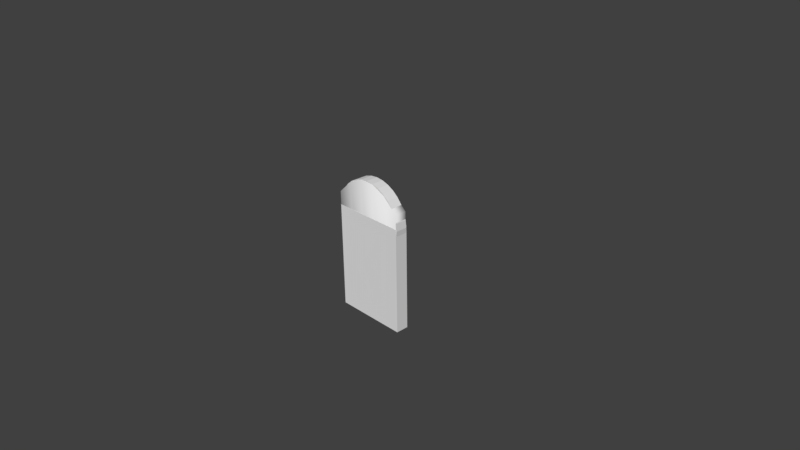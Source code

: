 # Source: roundedDoor.blend  (saved by Blender 2.78.0; exported with 4.5.12 LTS)
import bpy
from mathutils import Matrix  # noqa: F401  (used for matrix-valued properties, if any)

bpy.ops.wm.read_factory_settings(use_empty=True)
scene = bpy.context.scene
scene.name = 'Scene'

# ---- collections
col_collection_1 = bpy.data.collections.new('Collection 1'); scene.collection.children.link(col_collection_1)

# ---- materials (node trees are filled in below, after node groups)
mat_material = bpy.data.materials.new('Material')
mat_material.alpha_threshold = 0.0
mat_material.use_transparent_shadow = False
mat_material.roughness = 0.5
mat_material.specular_intensity = 0.0
mat_material.line_color = (0.0, 0.0, 0.0, 1.0)
mat_material_001 = bpy.data.materials.new('Material.001')
mat_material_001.alpha_threshold = 0.0
mat_material_001.use_transparent_shadow = False
mat_material_001.roughness = 0.5
mat_material_001.line_color = (0.0, 0.0, 0.0, 1.0)

# ---- material node trees

# ---- world
world_world = bpy.data.worlds.new('World'); scene.world = world_world
world_world.color = (0.05088, 0.05088, 0.05088)
world_world.use_sun_shadow = False
world_world.sun_shadow_jitter_overblur = 0.0
world_world.cycles.sampling_method = 'MANUAL'

# ---- cameras
cam_camera = bpy.data.cameras.new('Camera')
cam_camera.clip_end = 100.0
cam_camera.lens = 35.0
cam_camera.sensor_width = 32.0
cam_camera.sensor_height = 18.0
cam_camera.ortho_scale = 7.314
cam_camera.dof.focus_distance = 0.0
cam_camera.dof.aperture_fstop = 128.0

# ---- meshes
me_cube = bpy.data.meshes.new('Cube')
me_cube.from_pydata([(0.5125, -0.08353, -0.9138), (-0.5125, -0.08353, -0.9138), (-0.5125, 0.08353, -0.9138), (0.5125, 0.08353, -0.9138), (0.5125, -0.08353, 0.7513), (-0.5125, -0.08353, 0.7513), (-0.5125, 0.08353, 0.7513), (0.5125, 0.08353, 0.7513), (0.3075, -0.08353, -0.9138), (0.1025, -0.08353, -0.9138), (-0.1025, -0.08353, -0.9138), (-0.3075, -0.08353, -0.9138), (-0.3075, 0.08353, -0.9138), (-0.1025, 0.08353, -0.9138), (0.1025, 0.08353, -0.9138), (0.3075, 0.08353, -0.9138), (0.3075, -0.08353, 0.942), (0.1025, -0.08353, 1.035), (-0.1025, -0.08353, 1.035), (-0.3075, -0.08353, 0.942), (-0.3075, 0.08353, 0.942), (-0.1025, 0.08353, 1.035), (0.1025, 0.08353, 1.035), (0.3075, 0.08353, 0.942)], [], [(11, 1, 2, 12), (19, 20, 6, 5), (11, 19, 5, 1), (1, 5, 6, 2), (15, 23, 7, 3), (4, 0, 3, 7), (2, 6, 20, 12), (12, 20, 21, 13), (13, 21, 22, 14), (14, 22, 23, 15), (0, 4, 16, 8), (8, 16, 17, 9), (9, 17, 18, 10), (10, 18, 19, 11), (4, 7, 23, 16), (16, 23, 22, 17), (17, 22, 21, 18), (18, 21, 20, 19), (0, 8, 15, 3), (8, 9, 14, 15), (9, 10, 13, 14), (10, 11, 12, 13)])
me_cube.polygons.foreach_set('use_smooth', [True] * 22)
_uv = me_cube.uv_layers.new(name='UVMap')
_uv.uv.foreach_set('vector', [0.9813, 0.9001, 0.9813, 0.9893, 0.9416, 0.9893, 0.9416, 0.9001, 0.9448, 0.8922, 0.9863, 0.8922, 0.9863, 0.989, 0.9448, 0.989, 0.1954, 0.008865, 0.1954, 0.9463, 0.02718, 0.85, 0.02717, 0.008865, 0.9901, 0.4309, 0.9901, 0.01735, 0.9514, 0.01735, 0.9514, 0.4309, 0.1959, 0.008891, 0.1947, 0.9457, 0.02674, 0.8492, 0.02778, 0.008684, 0.9441, 0.01581, 0.9911, 0.01581, 0.9911, 0.4333, 0.9441, 0.4333, 0.8683, 0.009717, 0.8673, 0.8503, 0.6991, 0.9463, 0.7002, 0.009511, 0.7002, 0.009511, 0.6991, 0.9463, 0.5309, 0.9928, 0.5321, 0.009304, 0.5321, 0.009304, 0.5309, 0.9928, 0.3628, 0.9926, 0.364, 0.009097, 0.364, 0.009097, 0.3628, 0.9926, 0.1947, 0.9457, 0.1959, 0.008891, 0.8683, 0.00886, 0.8683, 0.85, 0.7001, 0.9463, 0.7, 0.008862, 0.7, 0.008862, 0.7001, 0.9463, 0.5318, 0.993, 0.5318, 0.008862, 0.5318, 0.008862, 0.5318, 0.993, 0.3636, 0.993, 0.3636, 0.008864, 0.3636, 0.008864, 0.3636, 0.993, 0.1954, 0.9463, 0.1954, 0.008865, 0.9448, 0.5372, 0.9863, 0.5372, 0.9863, 0.634, 0.9448, 0.634, 0.9448, 0.634, 0.9863, 0.634, 0.9863, 0.7211, 0.9448, 0.7211, 0.9448, 0.7211, 0.9863, 0.7211, 0.9863, 0.8051, 0.9448, 0.8051, 0.9448, 0.8051, 0.9863, 0.8051, 0.9863, 0.8922, 0.9448, 0.8922, 0.9813, 0.5432, 0.9813, 0.6324, 0.9416, 0.6324, 0.9416, 0.5432, 0.9813, 0.6324, 0.9813, 0.7216, 0.9416, 0.7216, 0.9416, 0.6324, 0.9813, 0.7216, 0.9813, 0.8109, 0.9416, 0.8109, 0.9416, 0.7216, 0.9813, 0.8109, 0.9813, 0.9001, 0.9416, 0.9001, 0.9416, 0.8109])
me_cube.materials.append(mat_material)
me_cube.use_remesh_preserve_volume = False
me_cube.use_remesh_preserve_attributes = False
me_cube.use_mirror_vertex_groups = False
me_cube.update()
me_cylinder = bpy.data.meshes.new('Cylinder')
me_cylinder.from_pydata([(-0.004523, 0.9929, -1.002), (-0.004523, 0.9929, 0.9977), (0.1906, 0.9736, -1.002), (0.1906, 0.9736, 0.9977), (0.3782, 0.9167, -1.002), (0.3782, 0.9167, 0.9977), (0.551, 0.8243, -1.002), (0.551, 0.8243, 0.9977), (0.7026, 0.7, -1.002), (0.7026, 0.7, 0.9977), (0.8269, 0.5484, -1.002), (0.8269, 0.5484, 0.9977), (0.9194, 0.3755, -1.002), (0.9194, 0.3755, 0.9977), (0.9763, 0.1879, -1.002), (0.9763, 0.1879, 0.9977), (0.9955, -0.007144, -1.002), (0.9955, -0.007144, 0.9977), (0.9763, -0.2022, -1.002), (0.9763, -0.2022, 0.9977), (0.9194, -0.3898, -1.002), (0.9194, -0.3898, 0.9977), (0.8269, -0.5627, -1.002), (0.8269, -0.5627, 0.9977), (0.7026, -0.7143, -1.002), (0.7026, -0.7143, 0.9977), (0.551, -0.8386, -1.002), (0.551, -0.8386, 0.9977), (0.3782, -0.931, -1.002), (0.3782, -0.931, 0.9977), (0.1906, -0.9879, -1.002), (0.1906, -0.9879, 0.9977), (-0.004523, -1.007, -1.002), (-0.004523, -1.007, 0.9977), (-0.1996, -0.9879, -1.002), (-0.1996, -0.9879, 0.9977), (-0.3872, -0.931, -1.002), (-0.3872, -0.931, 0.9977), (-0.5601, -0.8386, -1.002), (-0.5601, -0.8386, 0.9977), (-0.7116, -0.7143, -1.002), (-0.7116, -0.7143, 0.9977), (-0.836, -0.5627, -1.002), (-0.836, -0.5627, 0.9977), (-0.9284, -0.3898, -1.002), (-0.9284, -0.3898, 0.9977), (-0.9853, -0.2022, -1.002), (-0.9853, -0.2022, 0.9977), (-1.005, -0.007143, -1.002), (-1.005, -0.007143, 0.9977), (-0.9853, 0.1879, -1.002), (-0.9853, 0.1879, 0.9977), (-0.9284, 0.3755, -1.002), (-0.9284, 0.3755, 0.9977), (-0.836, 0.5484, -1.002), (-0.836, 0.5484, 0.9977), (-0.7116, 0.7, -1.002), (-0.7116, 0.7, 0.9977), (-0.5601, 0.8243, -1.002), (-0.5601, 0.8243, 0.9977), (-0.3872, 0.9167, -1.002), (-0.3872, 0.9167, 0.9977), (-0.1996, 0.9736, -1.002), (-0.1996, 0.9736, 0.9977)], [], [(0, 1, 3, 2), (2, 3, 5, 4), (4, 5, 7, 6), (6, 7, 9, 8), (8, 9, 11, 10), (10, 11, 13, 12), (12, 13, 15, 14), (14, 15, 17, 16), (16, 17, 19, 18), (18, 19, 21, 20), (20, 21, 23, 22), (22, 23, 25, 24), (24, 25, 27, 26), (26, 27, 29, 28), (28, 29, 31, 30), (30, 31, 33, 32), (32, 33, 35, 34), (34, 35, 37, 36), (36, 37, 39, 38), (38, 39, 41, 40), (40, 41, 43, 42), (42, 43, 45, 44), (44, 45, 47, 46), (46, 47, 49, 48), (48, 49, 51, 50), (50, 51, 53, 52), (52, 53, 55, 54), (54, 55, 57, 56), (56, 57, 59, 58), (58, 59, 61, 60), (3, 1, 63, 61, 59, 57, 55, 53, 51, 49, 47, 45, 43, 41, 39, 37, 35, 33, 31, 29, 27, 25, 23, 21, 19, 17, 15, 13, 11, 9, 7, 5), (60, 61, 63, 62), (62, 63, 1, 0), (0, 2, 4, 6, 8, 10, 12, 14, 16, 18, 20, 22, 24, 26, 28, 30, 32, 34, 36, 38, 40, 42, 44, 46, 48, 50, 52, 54, 56, 58, 60, 62)])
me_cylinder.use_remesh_preserve_volume = False
me_cylinder.use_remesh_preserve_attributes = False
me_cylinder.use_mirror_vertex_groups = False
me_cylinder.update()
me_cube_001 = bpy.data.meshes.new('Cube.001')
me_cube_001.from_pydata([(1.0, 1.0, -1.0), (1.0, -1.0, -1.0), (-1.0, -1.0, -1.0), (-1.0, 1.0, -1.0), (1.0, 1.0, 1.0), (1.0, -1.0, 1.0), (-1.0, -1.0, 1.0), (-1.0, 1.0, 1.0)], [], [(0, 1, 2, 3), (4, 7, 6, 5), (0, 4, 5, 1), (1, 5, 6, 2), (2, 6, 7, 3), (4, 0, 3, 7)])
_uv = me_cube_001.uv_layers.new(name='UVMap')
_uv.uv.foreach_set('vector', [0.5, 0.5, 0.5, 0.25, 0.75, 0.25, 0.75, 0.5, 0.25, 0.5, 1.043e-07, 0.5, 0.0, 0.25, 0.25, 0.25, 0.5, 0.5, 0.25, 0.5, 0.25, 0.25, 0.5, 0.25, 0.5, 0.25, 0.25, 0.25, 0.25, 0.0, 0.5, 0.0, 0.75, 0.25, 1.0, 0.25, 1.0, 0.5, 0.75, 0.5, 0.25, 0.5, 0.5, 0.5, 0.5, 0.75, 0.25, 0.75])
me_cube_001.materials.append(mat_material_001)
me_cube_001.use_remesh_preserve_volume = False
me_cube_001.use_remesh_preserve_attributes = False
me_cube_001.use_mirror_vertex_groups = False
me_cube_001.update()

# ---- objects
ob_obj_roundeddoor_000 = bpy.data.objects.new('obj.roundedDoor.000', me_cube)
ob_camera = bpy.data.objects.new('Camera', cam_camera)
ob_col_cylindercollision_000 = bpy.data.objects.new('col.cylinderCollision.000', me_cylinder)
ob_col_boxcollision_000 = bpy.data.objects.new('col.boxCollision.000', me_cube_001)

# ---- transforms, parenting, visibility, modifiers, constraints
ob_obj_roundeddoor_000.location = (0.0, 0.0, 0.0)
ob_obj_roundeddoor_000.rotation_mode = 'QUATERNION'
ob_obj_roundeddoor_000.rotation_quaternion = (1.0, 0.0, 0.0, 0.0)
ob_obj_roundeddoor_000.lock_rotations_4d = False
ob_obj_roundeddoor_000.empty_display_type = 'ARROWS'
ob_obj_roundeddoor_000.lineart.crease_threshold = 0.0
ob_camera.location = (7.481, -6.508, 5.344)
ob_camera.rotation_euler = (1.109, 0.01082, 0.8149)
ob_camera.lock_rotations_4d = False
ob_camera.empty_display_type = 'ARROWS'
ob_camera.color = (0.0, 0.0, 0.0, 0.0)
ob_camera.display_type = 'WIRE'
ob_camera.lineart.crease_threshold = 0.0
ob_col_cylindercollision_000.location = (0.008889, 1.643e-08, 0.5422)
ob_col_cylindercollision_000.rotation_mode = 'QUATERNION'
ob_col_cylindercollision_000.rotation_quaternion = (0.707, 0.7072, 1.57e-16, 0.0)
ob_col_cylindercollision_000.scale = (0.5196, 0.5128, 0.08201)
ob_col_cylindercollision_000.lineart.crease_threshold = 0.0
ob_col_boxcollision_000.location = (0.002963, 0.002963, -0.1748)
ob_col_boxcollision_000.rotation_mode = 'QUATERNION'
ob_col_boxcollision_000.rotation_quaternion = (1.0, 0.0, 0.0, 0.0)
ob_col_boxcollision_000.scale = (0.5158, -0.08842, 0.7379)
ob_col_boxcollision_000.lock_rotations_4d = False
ob_col_boxcollision_000.empty_display_type = 'ARROWS'
ob_col_boxcollision_000.lineart.crease_threshold = 0.0

# ---- collection membership
col_collection_1.objects.link(ob_obj_roundeddoor_000)
col_collection_1.objects.link(ob_camera)
col_collection_1.objects.link(ob_col_cylindercollision_000)
col_collection_1.objects.link(ob_col_boxcollision_000)

# ---- scene / render settings (as saved in the file)
scene.camera = ob_camera
scene.frame_start = 1; scene.frame_end = 250; scene.frame_set(7)
scene.render.engine = 'BLENDER_EEVEE_NEXT'
scene.render.resolution_percentage = 50
scene.render.dither_intensity = 0.0
scene.cycles.use_denoising = False
scene.cycles.samples = 128
scene.cycles.sampling_pattern = 'TABULATED_SOBOL'
scene.cycles.light_sampling_threshold = 0.0
scene.cycles.use_adaptive_sampling = False
scene.cycles.use_light_tree = False
scene.cycles.blur_glossy = 0.0
scene.cycles.sample_clamp_indirect = 0.0
scene.view_settings.view_transform = 'Standard'
bpy.context.view_layer.update()

# ---- added for rendering (the .blend has no usable light): sun
light_auto_sun = bpy.data.lights.new('AutoSun', 'SUN')
light_auto_sun.energy = 3.0
light_auto_sun.angle = 0.0523599
ob_auto_sun = bpy.data.objects.new('AutoSun', light_auto_sun)
scene.collection.objects.link(ob_auto_sun)
ob_auto_sun.rotation_euler = (0.872665, 0.174533, 0.523599)
bpy.context.view_layer.update()
